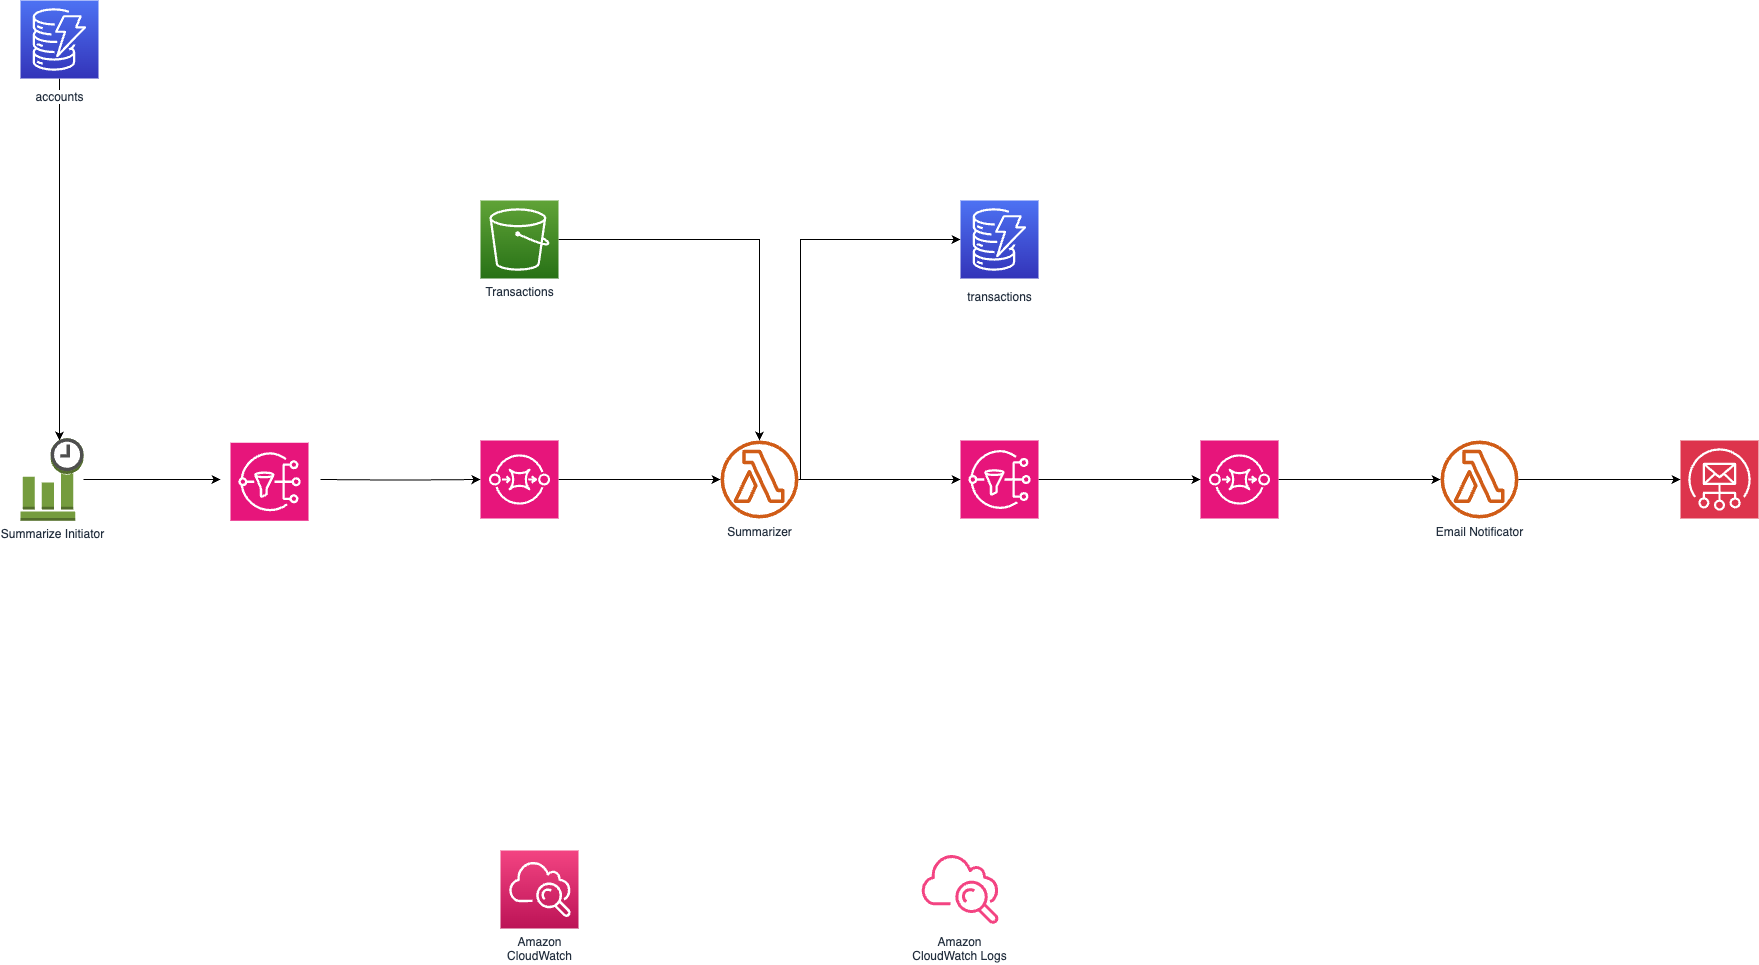

The diagram above was exported from draw.io. Its source (the exported page's mxGraphModel, read from the mxfile embedded in the PNG):
<mxGraphModel dx="3221" dy="2371" grid="1" gridSize="10" guides="1" tooltips="1" connect="1" arrows="1" fold="1" page="1" pageScale="1" pageWidth="1169" pageHeight="827" math="0" shadow="0">
  <root>
    <mxCell id="0" />
    <mxCell id="1" parent="0" />
    <mxCell id="D6kdXLL58dFBkK2oCBU8-36" style="edgeStyle=orthogonalEdgeStyle;rounded=0;orthogonalLoop=1;jettySize=auto;html=1;" parent="1" source="UEzPUAAOIrF-is8g5C7q-115" target="D6kdXLL58dFBkK2oCBU8-24" edge="1">
      <mxGeometry relative="1" as="geometry">
        <Array as="points">
          <mxPoint x="640" y="399" />
          <mxPoint x="640" y="159" />
        </Array>
      </mxGeometry>
    </mxCell>
    <mxCell id="UEzPUAAOIrF-is8g5C7q-115" value="Summarizer" style="outlineConnect=0;fontColor=#232F3E;gradientColor=none;fillColor=#D05C17;strokeColor=none;dashed=0;verticalLabelPosition=bottom;verticalAlign=top;align=center;html=1;fontSize=12;fontStyle=0;aspect=fixed;pointerEvents=1;shape=mxgraph.aws4.lambda_function;labelBackgroundColor=#ffffff;" parent="1" vertex="1">
      <mxGeometry x="560" y="360" width="78" height="78" as="geometry" />
    </mxCell>
    <mxCell id="D6kdXLL58dFBkK2oCBU8-34" style="edgeStyle=orthogonalEdgeStyle;rounded=0;orthogonalLoop=1;jettySize=auto;html=1;" parent="1" source="UEzPUAAOIrF-is8g5C7q-116" target="UEzPUAAOIrF-is8g5C7q-115" edge="1">
      <mxGeometry relative="1" as="geometry" />
    </mxCell>
    <mxCell id="UEzPUAAOIrF-is8g5C7q-116" value="Transactions" style="outlineConnect=0;fontColor=#232F3E;gradientColor=#60A337;gradientDirection=north;fillColor=#277116;strokeColor=#ffffff;dashed=0;verticalLabelPosition=bottom;verticalAlign=top;align=center;html=1;fontSize=12;fontStyle=0;aspect=fixed;shape=mxgraph.aws4.resourceIcon;resIcon=mxgraph.aws4.s3;labelBackgroundColor=#ffffff;" parent="1" vertex="1">
      <mxGeometry x="320.0000000000002" y="120" width="78" height="78" as="geometry" />
    </mxCell>
    <mxCell id="D6kdXLL58dFBkK2oCBU8-8" style="edgeStyle=orthogonalEdgeStyle;rounded=0;orthogonalLoop=1;jettySize=auto;html=1;" parent="1" source="UEzPUAAOIrF-is8g5C7q-119" edge="1">
      <mxGeometry relative="1" as="geometry">
        <mxPoint x="-101" y="360" as="targetPoint" />
      </mxGeometry>
    </mxCell>
    <mxCell id="UEzPUAAOIrF-is8g5C7q-119" value="accounts" style="outlineConnect=0;fontColor=#232F3E;gradientColor=#4D72F3;gradientDirection=north;fillColor=#3334B9;strokeColor=#ffffff;dashed=0;verticalLabelPosition=bottom;verticalAlign=top;align=center;html=1;fontSize=12;fontStyle=0;aspect=fixed;shape=mxgraph.aws4.resourceIcon;resIcon=mxgraph.aws4.dynamodb;labelBackgroundColor=#ffffff;spacingTop=5;" parent="1" vertex="1">
      <mxGeometry x="-139.99999999999977" y="-80" width="78" height="78" as="geometry" />
    </mxCell>
    <mxCell id="UEzPUAAOIrF-is8g5C7q-121" value="Amazon&lt;br&gt;CloudWatch&lt;br&gt;" style="outlineConnect=0;fontColor=#232F3E;gradientColor=#F34482;gradientDirection=north;fillColor=#BC1356;strokeColor=#ffffff;dashed=0;verticalLabelPosition=bottom;verticalAlign=top;align=center;html=1;fontSize=12;fontStyle=0;aspect=fixed;shape=mxgraph.aws4.resourceIcon;resIcon=mxgraph.aws4.cloudwatch;labelBackgroundColor=#ffffff;" parent="1" vertex="1">
      <mxGeometry x="340.0000000000002" y="770" width="78" height="78" as="geometry" />
    </mxCell>
    <mxCell id="UEzPUAAOIrF-is8g5C7q-123" value="Amazon&lt;br&gt;CloudWatch Logs&lt;br&gt;" style="outlineConnect=0;fontColor=#232F3E;gradientColor=none;gradientDirection=north;fillColor=#F34482;strokeColor=none;dashed=0;verticalLabelPosition=bottom;verticalAlign=top;align=center;html=1;fontSize=12;fontStyle=0;aspect=fixed;shape=mxgraph.aws4.cloudwatch;labelBackgroundColor=#ffffff;" parent="1" vertex="1">
      <mxGeometry x="760.0000000000002" y="770" width="78" height="78" as="geometry" />
    </mxCell>
    <mxCell id="gzU2D7b1VDTXg_137OPU-3" style="edgeStyle=orthogonalEdgeStyle;rounded=0;orthogonalLoop=1;jettySize=auto;html=1;" edge="1" parent="1" source="D6kdXLL58dFBkK2oCBU8-2">
      <mxGeometry relative="1" as="geometry">
        <mxPoint x="60" y="399" as="targetPoint" />
      </mxGeometry>
    </mxCell>
    <mxCell id="D6kdXLL58dFBkK2oCBU8-2" value="&lt;meta charset=&quot;utf-8&quot;&gt;&lt;span style=&quot;color: rgb(35, 47, 62); font-family: Helvetica; font-size: 12px; font-style: normal; font-variant-ligatures: normal; font-variant-caps: normal; font-weight: 400; letter-spacing: normal; orphans: 2; text-align: center; text-indent: 0px; text-transform: none; widows: 2; word-spacing: 0px; -webkit-text-stroke-width: 0px; white-space: nowrap; background-color: rgb(255, 255, 255); text-decoration-thickness: initial; text-decoration-style: initial; text-decoration-color: initial; display: inline !important; float: none;&quot;&gt;Summarize Initiator&lt;/span&gt;" style="outlineConnect=0;dashed=0;verticalLabelPosition=bottom;verticalAlign=top;align=center;html=1;shape=mxgraph.aws3.event_time_based;fillColor=#759C3E;gradientColor=none;" parent="1" vertex="1">
      <mxGeometry x="-140" y="357.75" width="63" height="82.5" as="geometry" />
    </mxCell>
    <mxCell id="D6kdXLL58dFBkK2oCBU8-3" value="" style="sketch=0;points=[[0,0,0],[0.25,0,0],[0.5,0,0],[0.75,0,0],[1,0,0],[0,1,0],[0.25,1,0],[0.5,1,0],[0.75,1,0],[1,1,0],[0,0.25,0],[0,0.5,0],[0,0.75,0],[1,0.25,0],[1,0.5,0],[1,0.75,0]];outlineConnect=0;fontColor=#232F3E;fillColor=#E7157B;strokeColor=#ffffff;dashed=0;verticalLabelPosition=bottom;verticalAlign=top;align=center;html=1;fontSize=12;fontStyle=0;aspect=fixed;shape=mxgraph.aws4.resourceIcon;resIcon=mxgraph.aws4.sns;" parent="1" vertex="1">
      <mxGeometry x="70" y="362.25" width="78" height="78" as="geometry" />
    </mxCell>
    <mxCell id="D6kdXLL58dFBkK2oCBU8-6" value="Email Notificator" style="outlineConnect=0;fontColor=#232F3E;gradientColor=none;fillColor=#D05C17;strokeColor=none;dashed=0;verticalLabelPosition=bottom;verticalAlign=top;align=center;html=1;fontSize=12;fontStyle=0;aspect=fixed;pointerEvents=1;shape=mxgraph.aws4.lambda_function;labelBackgroundColor=#ffffff;" parent="1" vertex="1">
      <mxGeometry x="1280" y="360" width="78" height="78" as="geometry" />
    </mxCell>
    <mxCell id="D6kdXLL58dFBkK2oCBU8-18" style="edgeStyle=orthogonalEdgeStyle;rounded=0;orthogonalLoop=1;jettySize=auto;html=1;" parent="1" source="D6kdXLL58dFBkK2oCBU8-10" target="UEzPUAAOIrF-is8g5C7q-115" edge="1">
      <mxGeometry relative="1" as="geometry" />
    </mxCell>
    <mxCell id="D6kdXLL58dFBkK2oCBU8-10" value="" style="sketch=0;points=[[0,0,0],[0.25,0,0],[0.5,0,0],[0.75,0,0],[1,0,0],[0,1,0],[0.25,1,0],[0.5,1,0],[0.75,1,0],[1,1,0],[0,0.25,0],[0,0.5,0],[0,0.75,0],[1,0.25,0],[1,0.5,0],[1,0.75,0]];outlineConnect=0;fontColor=#232F3E;fillColor=#E7157B;strokeColor=#ffffff;dashed=0;verticalLabelPosition=bottom;verticalAlign=top;align=center;html=1;fontSize=12;fontStyle=0;aspect=fixed;shape=mxgraph.aws4.resourceIcon;resIcon=mxgraph.aws4.sqs;" parent="1" vertex="1">
      <mxGeometry x="320" y="360" width="78" height="78" as="geometry" />
    </mxCell>
    <mxCell id="D6kdXLL58dFBkK2oCBU8-21" style="edgeStyle=orthogonalEdgeStyle;rounded=0;orthogonalLoop=1;jettySize=auto;html=1;" parent="1" source="D6kdXLL58dFBkK2oCBU8-11" target="D6kdXLL58dFBkK2oCBU8-6" edge="1">
      <mxGeometry relative="1" as="geometry" />
    </mxCell>
    <mxCell id="D6kdXLL58dFBkK2oCBU8-11" value="" style="sketch=0;points=[[0,0,0],[0.25,0,0],[0.5,0,0],[0.75,0,0],[1,0,0],[0,1,0],[0.25,1,0],[0.5,1,0],[0.75,1,0],[1,1,0],[0,0.25,0],[0,0.5,0],[0,0.75,0],[1,0.25,0],[1,0.5,0],[1,0.75,0]];outlineConnect=0;fontColor=#232F3E;fillColor=#E7157B;strokeColor=#ffffff;dashed=0;verticalLabelPosition=bottom;verticalAlign=top;align=center;html=1;fontSize=12;fontStyle=0;aspect=fixed;shape=mxgraph.aws4.resourceIcon;resIcon=mxgraph.aws4.sqs;" parent="1" vertex="1">
      <mxGeometry x="1040" y="360" width="78" height="78" as="geometry" />
    </mxCell>
    <mxCell id="D6kdXLL58dFBkK2oCBU8-16" style="edgeStyle=orthogonalEdgeStyle;rounded=0;orthogonalLoop=1;jettySize=auto;html=1;entryX=0;entryY=0.5;entryDx=0;entryDy=0;entryPerimeter=0;" parent="1" target="D6kdXLL58dFBkK2oCBU8-10" edge="1">
      <mxGeometry relative="1" as="geometry">
        <mxPoint x="159.99911285002645" y="399" as="sourcePoint" />
      </mxGeometry>
    </mxCell>
    <mxCell id="D6kdXLL58dFBkK2oCBU8-22" value="" style="sketch=0;points=[[0,0,0],[0.25,0,0],[0.5,0,0],[0.75,0,0],[1,0,0],[0,1,0],[0.25,1,0],[0.5,1,0],[0.75,1,0],[1,1,0],[0,0.25,0],[0,0.5,0],[0,0.75,0],[1,0.25,0],[1,0.5,0],[1,0.75,0]];outlineConnect=0;fontColor=#232F3E;fillColor=#DD344C;strokeColor=#ffffff;dashed=0;verticalLabelPosition=bottom;verticalAlign=top;align=center;html=1;fontSize=12;fontStyle=0;aspect=fixed;shape=mxgraph.aws4.resourceIcon;resIcon=mxgraph.aws4.simple_email_service;" parent="1" vertex="1">
      <mxGeometry x="1520" y="360" width="78" height="78" as="geometry" />
    </mxCell>
    <mxCell id="D6kdXLL58dFBkK2oCBU8-23" style="edgeStyle=orthogonalEdgeStyle;rounded=0;orthogonalLoop=1;jettySize=auto;html=1;entryX=0;entryY=0.5;entryDx=0;entryDy=0;entryPerimeter=0;" parent="1" source="D6kdXLL58dFBkK2oCBU8-6" target="D6kdXLL58dFBkK2oCBU8-22" edge="1">
      <mxGeometry relative="1" as="geometry" />
    </mxCell>
    <mxCell id="D6kdXLL58dFBkK2oCBU8-24" value="transactions" style="outlineConnect=0;fontColor=#232F3E;gradientColor=#4D72F3;gradientDirection=north;fillColor=#3334B9;strokeColor=#ffffff;dashed=0;verticalLabelPosition=bottom;verticalAlign=top;align=center;html=1;fontSize=12;fontStyle=0;aspect=fixed;shape=mxgraph.aws4.resourceIcon;resIcon=mxgraph.aws4.dynamodb;labelBackgroundColor=#ffffff;spacingTop=5;" parent="1" vertex="1">
      <mxGeometry x="800.0000000000002" y="120" width="78" height="78" as="geometry" />
    </mxCell>
    <mxCell id="D6kdXLL58dFBkK2oCBU8-33" style="edgeStyle=orthogonalEdgeStyle;rounded=0;orthogonalLoop=1;jettySize=auto;html=1;" parent="1" source="D6kdXLL58dFBkK2oCBU8-31" target="D6kdXLL58dFBkK2oCBU8-11" edge="1">
      <mxGeometry relative="1" as="geometry" />
    </mxCell>
    <mxCell id="D6kdXLL58dFBkK2oCBU8-31" value="" style="sketch=0;points=[[0,0,0],[0.25,0,0],[0.5,0,0],[0.75,0,0],[1,0,0],[0,1,0],[0.25,1,0],[0.5,1,0],[0.75,1,0],[1,1,0],[0,0.25,0],[0,0.5,0],[0,0.75,0],[1,0.25,0],[1,0.5,0],[1,0.75,0]];outlineConnect=0;fontColor=#232F3E;fillColor=#E7157B;strokeColor=#ffffff;dashed=0;verticalLabelPosition=bottom;verticalAlign=top;align=center;html=1;fontSize=12;fontStyle=0;aspect=fixed;shape=mxgraph.aws4.resourceIcon;resIcon=mxgraph.aws4.sns;" parent="1" vertex="1">
      <mxGeometry x="800" y="360" width="78" height="78" as="geometry" />
    </mxCell>
    <mxCell id="D6kdXLL58dFBkK2oCBU8-32" style="edgeStyle=orthogonalEdgeStyle;rounded=0;orthogonalLoop=1;jettySize=auto;html=1;entryX=0;entryY=0.5;entryDx=0;entryDy=0;entryPerimeter=0;" parent="1" source="UEzPUAAOIrF-is8g5C7q-115" target="D6kdXLL58dFBkK2oCBU8-31" edge="1">
      <mxGeometry relative="1" as="geometry" />
    </mxCell>
  </root>
</mxGraphModel>